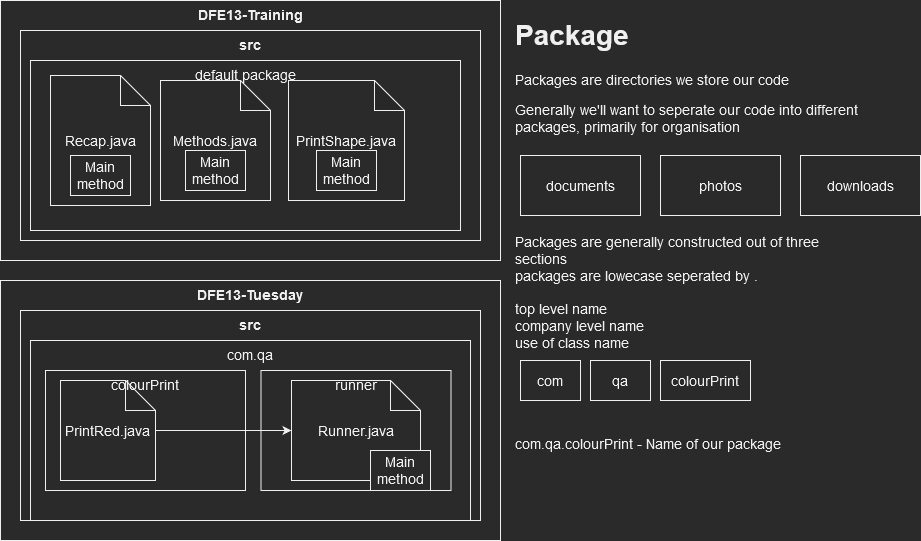

The diagram above was exported from draw.io. Its source (the exported page's mxGraphModel, read from the mxfile embedded in the PNG):
<mxGraphModel dx="1673" dy="885" grid="1" gridSize="10" guides="1" tooltips="1" connect="1" arrows="1" fold="1" page="1" pageScale="1" pageWidth="827" pageHeight="1169" math="0" shadow="0">
  <root>
    <mxCell id="0" />
    <mxCell id="1" parent="0" />
    <mxCell id="xHs8yBX4tTRC8gshH2jN-1" value="DFE13-Training" style="rounded=0;whiteSpace=wrap;html=1;verticalAlign=top;fontStyle=1;fontSize=14;" vertex="1" parent="1">
      <mxGeometry x="20" y="20" width="500" height="260" as="geometry" />
    </mxCell>
    <mxCell id="xHs8yBX4tTRC8gshH2jN-2" value="src" style="rounded=0;whiteSpace=wrap;html=1;verticalAlign=top;fontStyle=1;fontSize=14;" vertex="1" parent="1">
      <mxGeometry x="40" y="50" width="460" height="210" as="geometry" />
    </mxCell>
    <mxCell id="xHs8yBX4tTRC8gshH2jN-12" value="default package" style="rounded=0;whiteSpace=wrap;html=1;fontSize=14;verticalAlign=top;" vertex="1" parent="1">
      <mxGeometry x="50" y="80" width="430" height="170" as="geometry" />
    </mxCell>
    <mxCell id="xHs8yBX4tTRC8gshH2jN-3" value="Recap.java" style="shape=note;whiteSpace=wrap;html=1;backgroundOutline=1;darkOpacity=0.05;fontSize=14;" vertex="1" parent="1">
      <mxGeometry x="70" y="95" width="100" height="130" as="geometry" />
    </mxCell>
    <mxCell id="xHs8yBX4tTRC8gshH2jN-4" value="Methods.java" style="shape=note;whiteSpace=wrap;html=1;backgroundOutline=1;darkOpacity=0.05;fontSize=14;" vertex="1" parent="1">
      <mxGeometry x="180" y="100" width="110" height="120" as="geometry" />
    </mxCell>
    <mxCell id="xHs8yBX4tTRC8gshH2jN-5" value="PrintShape.java" style="shape=note;whiteSpace=wrap;html=1;backgroundOutline=1;darkOpacity=0.05;fontSize=14;" vertex="1" parent="1">
      <mxGeometry x="308" y="100" width="116" height="120" as="geometry" />
    </mxCell>
    <mxCell id="xHs8yBX4tTRC8gshH2jN-6" value="Main method" style="rounded=0;whiteSpace=wrap;html=1;fontSize=14;" vertex="1" parent="1">
      <mxGeometry x="336" y="170" width="60" height="40" as="geometry" />
    </mxCell>
    <mxCell id="xHs8yBX4tTRC8gshH2jN-8" value="Main method" style="rounded=0;whiteSpace=wrap;html=1;fontSize=14;" vertex="1" parent="1">
      <mxGeometry x="205" y="170" width="60" height="40" as="geometry" />
    </mxCell>
    <mxCell id="xHs8yBX4tTRC8gshH2jN-9" value="Main method" style="rounded=0;whiteSpace=wrap;html=1;fontSize=14;" vertex="1" parent="1">
      <mxGeometry x="90" y="175" width="60" height="40" as="geometry" />
    </mxCell>
    <mxCell id="xHs8yBX4tTRC8gshH2jN-10" value="DFE13-Tuesday" style="rounded=0;whiteSpace=wrap;html=1;verticalAlign=top;fontStyle=1;fontSize=14;" vertex="1" parent="1">
      <mxGeometry x="20" y="300" width="500" height="260" as="geometry" />
    </mxCell>
    <mxCell id="xHs8yBX4tTRC8gshH2jN-11" value="src" style="rounded=0;whiteSpace=wrap;html=1;verticalAlign=top;fontStyle=1;fontSize=14;" vertex="1" parent="1">
      <mxGeometry x="40" y="330" width="460" height="210" as="geometry" />
    </mxCell>
    <mxCell id="xHs8yBX4tTRC8gshH2jN-13" value="&lt;h1&gt;Package&lt;br&gt;&lt;/h1&gt;&lt;p&gt;Packages are directories we store our code&lt;/p&gt;&lt;p&gt;Generally we'll want to seperate our code into different packages, primarily for organisation&lt;br&gt;&lt;/p&gt;&lt;div&gt;&lt;br&gt;&lt;/div&gt;&lt;div&gt;&lt;br&gt;&lt;/div&gt;&lt;div&gt;&lt;br&gt;&lt;/div&gt;&lt;div&gt;&lt;br&gt;&lt;/div&gt;&lt;div&gt;&lt;br&gt;&lt;/div&gt;&lt;div&gt;Packages are generally constructed out of three sections &lt;br&gt;packages are lowecase seperated by .&lt;br&gt;&lt;/div&gt;&lt;div&gt;&lt;br&gt;&lt;/div&gt;&lt;div&gt;top level name&lt;br&gt;company level name&lt;/div&gt;&lt;div&gt;use of class name&lt;/div&gt;&lt;div&gt;&lt;br&gt;&lt;/div&gt;&lt;div&gt;&lt;br&gt;&lt;/div&gt;&lt;div&gt;&lt;br&gt;&lt;/div&gt;&lt;div&gt;&lt;br&gt;&lt;/div&gt;&lt;div&gt;&lt;br&gt;&lt;/div&gt;&lt;div&gt;com.qa.colourPrint - Name of our package&lt;br&gt;&lt;/div&gt;" style="text;html=1;strokeColor=none;fillColor=none;spacing=5;spacingTop=-20;whiteSpace=wrap;overflow=hidden;rounded=0;fontSize=14;" vertex="1" parent="1">
      <mxGeometry x="530" y="30" width="360" height="460" as="geometry" />
    </mxCell>
    <mxCell id="xHs8yBX4tTRC8gshH2jN-14" value="documents" style="rounded=0;whiteSpace=wrap;html=1;fontSize=14;" vertex="1" parent="1">
      <mxGeometry x="540" y="175" width="120" height="60" as="geometry" />
    </mxCell>
    <mxCell id="xHs8yBX4tTRC8gshH2jN-15" value="photos" style="rounded=0;whiteSpace=wrap;html=1;fontSize=14;" vertex="1" parent="1">
      <mxGeometry x="680" y="175" width="120" height="60" as="geometry" />
    </mxCell>
    <mxCell id="xHs8yBX4tTRC8gshH2jN-16" value="downloads" style="rounded=0;whiteSpace=wrap;html=1;fontSize=14;" vertex="1" parent="1">
      <mxGeometry x="820" y="175" width="120" height="60" as="geometry" />
    </mxCell>
    <mxCell id="xHs8yBX4tTRC8gshH2jN-17" value="com" style="rounded=0;whiteSpace=wrap;html=1;fontSize=14;" vertex="1" parent="1">
      <mxGeometry x="540" y="380" width="60" height="40" as="geometry" />
    </mxCell>
    <mxCell id="xHs8yBX4tTRC8gshH2jN-18" value="qa" style="rounded=0;whiteSpace=wrap;html=1;fontSize=14;" vertex="1" parent="1">
      <mxGeometry x="610" y="380" width="60" height="40" as="geometry" />
    </mxCell>
    <mxCell id="xHs8yBX4tTRC8gshH2jN-19" value="colourPrint" style="rounded=0;whiteSpace=wrap;html=1;fontSize=14;" vertex="1" parent="1">
      <mxGeometry x="680" y="380" width="90" height="40" as="geometry" />
    </mxCell>
    <mxCell id="xHs8yBX4tTRC8gshH2jN-21" value="PrintRed.java" style="shape=note;whiteSpace=wrap;html=1;backgroundOutline=1;darkOpacity=0.05;fontSize=14;" vertex="1" parent="1">
      <mxGeometry x="80" y="400" width="95" height="100" as="geometry" />
    </mxCell>
    <mxCell id="xHs8yBX4tTRC8gshH2jN-28" value="com.qa" style="rounded=0;whiteSpace=wrap;html=1;fontSize=14;verticalAlign=top;fillColor=none;" vertex="1" parent="1">
      <mxGeometry x="50" y="360" width="440" height="180" as="geometry" />
    </mxCell>
    <mxCell id="xHs8yBX4tTRC8gshH2jN-29" value="colourPrint" style="rounded=0;whiteSpace=wrap;html=1;fontSize=14;verticalAlign=top;fillColor=none;" vertex="1" parent="1">
      <mxGeometry x="65" y="390" width="200" height="120" as="geometry" />
    </mxCell>
    <mxCell id="xHs8yBX4tTRC8gshH2jN-23" value="Runner.java" style="shape=note;whiteSpace=wrap;html=1;backgroundOutline=1;darkOpacity=0.05;fontSize=14;" vertex="1" parent="1">
      <mxGeometry x="311" y="400" width="129" height="100" as="geometry" />
    </mxCell>
    <mxCell id="xHs8yBX4tTRC8gshH2jN-30" value="runner" style="rounded=0;whiteSpace=wrap;html=1;fontSize=14;verticalAlign=top;fillColor=none;" vertex="1" parent="1">
      <mxGeometry x="280.5" y="390" width="190" height="120" as="geometry" />
    </mxCell>
    <mxCell id="xHs8yBX4tTRC8gshH2jN-25" value="Main method" style="rounded=0;whiteSpace=wrap;html=1;fontSize=14;" vertex="1" parent="1">
      <mxGeometry x="390" y="470" width="60" height="40" as="geometry" />
    </mxCell>
    <mxCell id="xHs8yBX4tTRC8gshH2jN-27" style="edgeStyle=orthogonalEdgeStyle;rounded=0;orthogonalLoop=1;jettySize=auto;html=1;fontSize=14;" edge="1" parent="1" source="xHs8yBX4tTRC8gshH2jN-21" target="xHs8yBX4tTRC8gshH2jN-23">
      <mxGeometry relative="1" as="geometry" />
    </mxCell>
  </root>
</mxGraphModel>